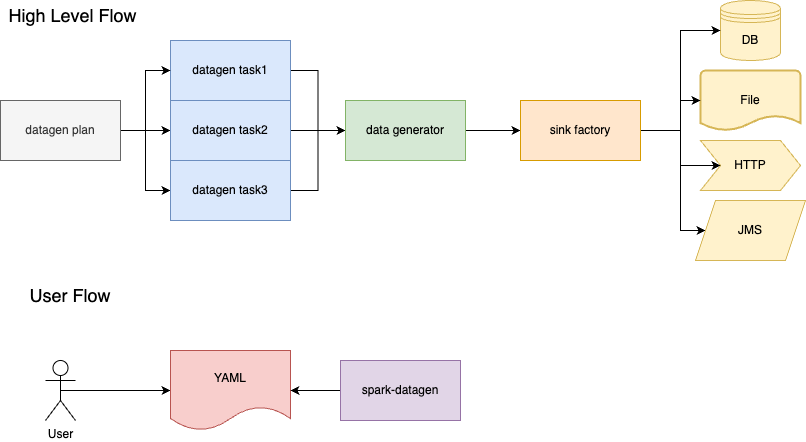

The diagram above was exported from draw.io. Its source (the exported page's mxGraphModel, read from the mxfile embedded in the PNG):
<mxGraphModel dx="1426" dy="769" grid="1" gridSize="10" guides="1" tooltips="1" connect="1" arrows="1" fold="1" page="1" pageScale="1" pageWidth="850" pageHeight="1100" math="0" shadow="0">
  <root>
    <mxCell id="0" />
    <mxCell id="1" parent="0" />
    <mxCell id="IeiElbMnM8obmNC-TP_A-16" style="edgeStyle=orthogonalEdgeStyle;rounded=0;orthogonalLoop=1;jettySize=auto;html=1;exitX=1;exitY=0.5;exitDx=0;exitDy=0;entryX=0;entryY=0.5;entryDx=0;entryDy=0;" edge="1" parent="1" source="IeiElbMnM8obmNC-TP_A-1" target="IeiElbMnM8obmNC-TP_A-11">
      <mxGeometry relative="1" as="geometry" />
    </mxCell>
    <mxCell id="IeiElbMnM8obmNC-TP_A-1" value="datagen task1" style="rounded=0;whiteSpace=wrap;html=1;fillColor=#dae8fc;strokeColor=#6c8ebf;" vertex="1" parent="1">
      <mxGeometry x="190" y="50" width="120" height="60" as="geometry" />
    </mxCell>
    <mxCell id="IeiElbMnM8obmNC-TP_A-13" style="edgeStyle=orthogonalEdgeStyle;rounded=0;orthogonalLoop=1;jettySize=auto;html=1;exitX=1;exitY=0.5;exitDx=0;exitDy=0;entryX=0;entryY=0.5;entryDx=0;entryDy=0;" edge="1" parent="1" source="IeiElbMnM8obmNC-TP_A-3" target="IeiElbMnM8obmNC-TP_A-1">
      <mxGeometry relative="1" as="geometry" />
    </mxCell>
    <mxCell id="IeiElbMnM8obmNC-TP_A-14" style="edgeStyle=orthogonalEdgeStyle;rounded=0;orthogonalLoop=1;jettySize=auto;html=1;exitX=1;exitY=0.5;exitDx=0;exitDy=0;entryX=0;entryY=0.5;entryDx=0;entryDy=0;" edge="1" parent="1" source="IeiElbMnM8obmNC-TP_A-3" target="IeiElbMnM8obmNC-TP_A-4">
      <mxGeometry relative="1" as="geometry" />
    </mxCell>
    <mxCell id="IeiElbMnM8obmNC-TP_A-15" style="edgeStyle=orthogonalEdgeStyle;rounded=0;orthogonalLoop=1;jettySize=auto;html=1;exitX=1;exitY=0.5;exitDx=0;exitDy=0;entryX=0;entryY=0.5;entryDx=0;entryDy=0;" edge="1" parent="1" source="IeiElbMnM8obmNC-TP_A-3" target="IeiElbMnM8obmNC-TP_A-5">
      <mxGeometry relative="1" as="geometry" />
    </mxCell>
    <mxCell id="IeiElbMnM8obmNC-TP_A-3" value="datagen plan" style="rounded=0;whiteSpace=wrap;html=1;fillColor=#f5f5f5;fontColor=#333333;strokeColor=#666666;" vertex="1" parent="1">
      <mxGeometry x="20" y="110" width="120" height="60" as="geometry" />
    </mxCell>
    <mxCell id="IeiElbMnM8obmNC-TP_A-17" style="edgeStyle=orthogonalEdgeStyle;rounded=0;orthogonalLoop=1;jettySize=auto;html=1;exitX=1;exitY=0.5;exitDx=0;exitDy=0;entryX=0;entryY=0.5;entryDx=0;entryDy=0;" edge="1" parent="1" source="IeiElbMnM8obmNC-TP_A-4" target="IeiElbMnM8obmNC-TP_A-11">
      <mxGeometry relative="1" as="geometry" />
    </mxCell>
    <mxCell id="IeiElbMnM8obmNC-TP_A-4" value="datagen task2" style="rounded=0;whiteSpace=wrap;html=1;fillColor=#dae8fc;strokeColor=#6c8ebf;" vertex="1" parent="1">
      <mxGeometry x="190" y="110" width="120" height="60" as="geometry" />
    </mxCell>
    <mxCell id="IeiElbMnM8obmNC-TP_A-18" style="edgeStyle=orthogonalEdgeStyle;rounded=0;orthogonalLoop=1;jettySize=auto;html=1;exitX=1;exitY=0.5;exitDx=0;exitDy=0;entryX=0;entryY=0.5;entryDx=0;entryDy=0;" edge="1" parent="1" source="IeiElbMnM8obmNC-TP_A-5" target="IeiElbMnM8obmNC-TP_A-11">
      <mxGeometry relative="1" as="geometry" />
    </mxCell>
    <mxCell id="IeiElbMnM8obmNC-TP_A-5" value="datagen task3" style="rounded=0;whiteSpace=wrap;html=1;fillColor=#dae8fc;strokeColor=#6c8ebf;" vertex="1" parent="1">
      <mxGeometry x="190" y="170" width="120" height="60" as="geometry" />
    </mxCell>
    <mxCell id="IeiElbMnM8obmNC-TP_A-7" value="DB" style="shape=datastore;whiteSpace=wrap;html=1;fillColor=#fff2cc;strokeColor=#d6b656;" vertex="1" parent="1">
      <mxGeometry x="740" y="10" width="60" height="60" as="geometry" />
    </mxCell>
    <mxCell id="IeiElbMnM8obmNC-TP_A-8" value="File" style="strokeWidth=2;html=1;shape=mxgraph.flowchart.document2;whiteSpace=wrap;size=0.25;fillColor=#fff2cc;strokeColor=#d6b656;" vertex="1" parent="1">
      <mxGeometry x="720" y="80" width="100" height="60" as="geometry" />
    </mxCell>
    <mxCell id="IeiElbMnM8obmNC-TP_A-10" value="HTTP" style="shape=step;perimeter=stepPerimeter;whiteSpace=wrap;html=1;fixedSize=1;fillColor=#fff2cc;strokeColor=#d6b656;" vertex="1" parent="1">
      <mxGeometry x="720" y="150" width="100" height="50" as="geometry" />
    </mxCell>
    <mxCell id="IeiElbMnM8obmNC-TP_A-19" style="edgeStyle=orthogonalEdgeStyle;rounded=0;orthogonalLoop=1;jettySize=auto;html=1;exitX=1;exitY=0.5;exitDx=0;exitDy=0;entryX=0;entryY=0.5;entryDx=0;entryDy=0;" edge="1" parent="1" source="IeiElbMnM8obmNC-TP_A-11" target="IeiElbMnM8obmNC-TP_A-12">
      <mxGeometry relative="1" as="geometry" />
    </mxCell>
    <mxCell id="IeiElbMnM8obmNC-TP_A-11" value="data generator" style="whiteSpace=wrap;html=1;fillColor=#d5e8d4;strokeColor=#82b366;" vertex="1" parent="1">
      <mxGeometry x="365" y="110" width="120" height="60" as="geometry" />
    </mxCell>
    <mxCell id="IeiElbMnM8obmNC-TP_A-20" style="edgeStyle=orthogonalEdgeStyle;rounded=0;orthogonalLoop=1;jettySize=auto;html=1;exitX=1;exitY=0.5;exitDx=0;exitDy=0;entryX=0;entryY=0.5;entryDx=0;entryDy=0;" edge="1" parent="1" source="IeiElbMnM8obmNC-TP_A-12" target="IeiElbMnM8obmNC-TP_A-7">
      <mxGeometry relative="1" as="geometry" />
    </mxCell>
    <mxCell id="IeiElbMnM8obmNC-TP_A-21" style="edgeStyle=orthogonalEdgeStyle;rounded=0;orthogonalLoop=1;jettySize=auto;html=1;exitX=1;exitY=0.5;exitDx=0;exitDy=0;entryX=0;entryY=0.5;entryDx=0;entryDy=0;entryPerimeter=0;" edge="1" parent="1" source="IeiElbMnM8obmNC-TP_A-12" target="IeiElbMnM8obmNC-TP_A-8">
      <mxGeometry relative="1" as="geometry">
        <Array as="points">
          <mxPoint x="700" y="140" />
          <mxPoint x="700" y="110" />
        </Array>
      </mxGeometry>
    </mxCell>
    <mxCell id="IeiElbMnM8obmNC-TP_A-22" style="edgeStyle=orthogonalEdgeStyle;rounded=0;orthogonalLoop=1;jettySize=auto;html=1;exitX=1;exitY=0.5;exitDx=0;exitDy=0;entryX=0;entryY=0.5;entryDx=0;entryDy=0;" edge="1" parent="1" source="IeiElbMnM8obmNC-TP_A-12" target="IeiElbMnM8obmNC-TP_A-10">
      <mxGeometry relative="1" as="geometry">
        <mxPoint x="700" y="210" as="targetPoint" />
        <Array as="points">
          <mxPoint x="700" y="140" />
          <mxPoint x="700" y="175" />
        </Array>
      </mxGeometry>
    </mxCell>
    <mxCell id="IeiElbMnM8obmNC-TP_A-32" style="edgeStyle=orthogonalEdgeStyle;rounded=0;orthogonalLoop=1;jettySize=auto;html=1;exitX=1;exitY=0.5;exitDx=0;exitDy=0;entryX=0;entryY=0.5;entryDx=0;entryDy=0;fontSize=12;" edge="1" parent="1" source="IeiElbMnM8obmNC-TP_A-12" target="IeiElbMnM8obmNC-TP_A-31">
      <mxGeometry relative="1" as="geometry">
        <Array as="points">
          <mxPoint x="700" y="140" />
          <mxPoint x="700" y="240" />
        </Array>
      </mxGeometry>
    </mxCell>
    <mxCell id="IeiElbMnM8obmNC-TP_A-12" value="sink factory" style="whiteSpace=wrap;html=1;fillColor=#ffe6cc;strokeColor=#d79b00;" vertex="1" parent="1">
      <mxGeometry x="540" y="110" width="120" height="60" as="geometry" />
    </mxCell>
    <mxCell id="IeiElbMnM8obmNC-TP_A-24" value="High Level Flow" style="text;html=1;strokeColor=none;fillColor=none;align=center;verticalAlign=middle;whiteSpace=wrap;rounded=0;fontSize=18;" vertex="1" parent="1">
      <mxGeometry x="20" y="10" width="145" height="30" as="geometry" />
    </mxCell>
    <mxCell id="IeiElbMnM8obmNC-TP_A-25" value="User Flow" style="text;html=1;strokeColor=none;fillColor=none;align=center;verticalAlign=middle;whiteSpace=wrap;rounded=0;fontSize=18;" vertex="1" parent="1">
      <mxGeometry x="20" y="290" width="140" height="30" as="geometry" />
    </mxCell>
    <mxCell id="IeiElbMnM8obmNC-TP_A-29" style="edgeStyle=orthogonalEdgeStyle;rounded=0;orthogonalLoop=1;jettySize=auto;html=1;exitX=0.5;exitY=0.5;exitDx=0;exitDy=0;exitPerimeter=0;entryX=0;entryY=0.5;entryDx=0;entryDy=0;fontSize=12;" edge="1" parent="1" source="IeiElbMnM8obmNC-TP_A-26" target="IeiElbMnM8obmNC-TP_A-27">
      <mxGeometry relative="1" as="geometry" />
    </mxCell>
    <mxCell id="IeiElbMnM8obmNC-TP_A-26" value="User" style="shape=umlActor;verticalLabelPosition=bottom;verticalAlign=top;html=1;outlineConnect=0;fontSize=12;" vertex="1" parent="1">
      <mxGeometry x="65" y="370" width="30" height="60" as="geometry" />
    </mxCell>
    <mxCell id="IeiElbMnM8obmNC-TP_A-27" value="YAML" style="shape=document;whiteSpace=wrap;html=1;boundedLbl=1;fontSize=12;fillColor=#f8cecc;strokeColor=#b85450;" vertex="1" parent="1">
      <mxGeometry x="190" y="360" width="120" height="80" as="geometry" />
    </mxCell>
    <mxCell id="IeiElbMnM8obmNC-TP_A-30" style="edgeStyle=orthogonalEdgeStyle;rounded=0;orthogonalLoop=1;jettySize=auto;html=1;exitX=0;exitY=0.5;exitDx=0;exitDy=0;entryX=1;entryY=0.5;entryDx=0;entryDy=0;fontSize=12;" edge="1" parent="1" source="IeiElbMnM8obmNC-TP_A-28" target="IeiElbMnM8obmNC-TP_A-27">
      <mxGeometry relative="1" as="geometry" />
    </mxCell>
    <mxCell id="IeiElbMnM8obmNC-TP_A-28" value="spark-datagen" style="rounded=0;whiteSpace=wrap;html=1;fontSize=12;fillColor=#e1d5e7;strokeColor=#9673a6;" vertex="1" parent="1">
      <mxGeometry x="360" y="370" width="120" height="60" as="geometry" />
    </mxCell>
    <mxCell id="IeiElbMnM8obmNC-TP_A-31" value="JMS" style="shape=parallelogram;perimeter=parallelogramPerimeter;whiteSpace=wrap;html=1;fixedSize=1;fontSize=12;fillColor=#fff2cc;strokeColor=#d6b656;" vertex="1" parent="1">
      <mxGeometry x="715" y="210" width="110" height="60" as="geometry" />
    </mxCell>
  </root>
</mxGraphModel>